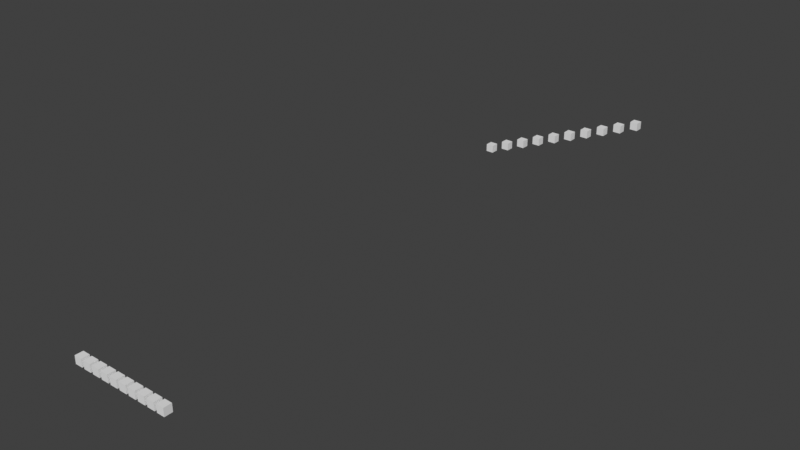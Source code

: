 # Source: anonymous_attribute_border_link_output.blend  (saved by Blender 4.1.13; exported with 4.5.12 LTS)
import bpy
from mathutils import Matrix  # noqa: F401  (used for matrix-valued properties, if any)

bpy.ops.wm.read_factory_settings(use_empty=True)
scene = bpy.context.scene
scene.name = 'Scene'

# ---- materials (node trees are filled in below, after node groups)
mat_material = bpy.data.materials.new('Material')
mat_material.alpha_threshold = 0.0
mat_material.use_transparent_shadow = False
mat_material.roughness = 0.5
mat_material.line_color = (0.0, 0.0, 0.0, 1.0)

# ---- node groups
ng_geometry_nodes = bpy.data.node_groups.new('Geometry Nodes', 'GeometryNodeTree')
_s = ng_geometry_nodes.interface.new_socket(name='Geometry', in_out='OUTPUT', socket_type='NodeSocketGeometry')
_s = ng_geometry_nodes.interface.new_socket(name='Geometry', in_out='INPUT', socket_type='NodeSocketGeometry')
ng_geometry_nodes.is_modifier = True
_N = ng_geometry_nodes.nodes; _L = ng_geometry_nodes.links
n0 = _N.new('NodeGroupOutput'); n0.name = 'Group Output'; n0.location = (820, -160)
n1 = _N.new('GeometryNodeInstanceOnPoints'); n1.name = 'Instance on Points'; n1.location = (209, -30)
n1.inputs[6].default_value = (0.15, 0.15, 0.15)
n2 = _N.new('GeometryNodeMeshCube'); n2.name = 'Cube'; n2.location = (30, -128)
n2.hide = True
n3 = _N.new('GeometryNodeRealizeInstances'); n3.name = 'Realize Instances'; n3.location = (420, -160)
n4 = _N.new('GeometryNodeCaptureAttribute'); n4.name = 'Capture Attribute'; n4.location = (251, -153)
n4.capture_items.clear()
n4.domain = 'INSTANCE'
n5 = _N.new('GeometryNodeInputIndex'); n5.name = 'Index'; n5.location = (-120, -240)
n6 = _N.new('GeometryNodeSetPosition'); n6.name = 'Set Position'; n6.location = (620, -160)
n7 = _N.new('GeometryNodeMeshLine'); n7.name = 'Mesh Line'; n7.location = (33, -75)
n7.hide = True
n7.inputs[3].default_value = (0.2, 0.0, 0.0)
n8 = _N.new('GeometryNodeRepeatInput'); n8.name = 'Repeat Input'; n8.location = (226, -380)
n8.inputs[1].default_value = 0.0
n9 = _N.new('GeometryNodeRepeatOutput'); n9.name = 'Repeat Output'; n9.location = (420, -380)
n9.repeat_items.clear()
_it = n9.repeat_items.new('FLOAT', 'Attribute')
n10 = _N.new('NodeFrame'); n10.name = 'Frame'; n10.location = (-180, 260)
n10.width = 379
n11 = _N.new('ShaderNodeMath'); n11.name = 'Math'; n11.location = (60, -160)
n11.operation = 'DIVIDE'
n11.inputs[1].default_value = 10.0
n8.pair_with_output(n9)
n1.parent = n10
n2.parent = n10
n7.parent = n10
_L.new(n2.outputs[0], n1.inputs[2])
_L.new(n1.outputs[0], n4.inputs[0])
_L.new(n4.outputs[0], n3.inputs[0])
_L.new(n3.outputs[0], n6.inputs[0])
_L.new(n6.outputs[0], n0.inputs[0])
_L.new(n7.outputs[0], n1.inputs[0])
_L.new(n9.outputs[0], n6.inputs[3])
_L.new(n4.outputs[1], n9.inputs[0])
_L.new(n5.outputs[0], n11.inputs[0])
_L.new(n11.outputs[0], n4.inputs[1])
n0.is_active_output = True

# ---- material node trees
mat_material.use_nodes = True; mat_material.node_tree.nodes.clear()
_N = mat_material.node_tree.nodes; _L = mat_material.node_tree.links
n0 = _N.new('ShaderNodeOutputMaterial'); n0.name = 'Material Output'; n0.location = (300, 300)
n1 = _N.new('ShaderNodeBsdfPrincipled'); n1.name = 'Principled BSDF'; n1.location = (10, 300)
n1.inputs[3].default_value = 1.45
_L.new(n1.outputs[0], n0.inputs[0])
n0.is_active_output = True

# ---- world
world_world = bpy.data.worlds.new('World'); scene.world = world_world
world_world.use_nodes = True; world_world.node_tree.nodes.clear()
_N = world_world.node_tree.nodes; _L = world_world.node_tree.links
n0 = _N.new('ShaderNodeOutputWorld'); n0.name = 'World Output'; n0.location = (300, 300)
n1 = _N.new('ShaderNodeBackground'); n1.name = 'Background'; n1.location = (10, 300)
n1.inputs[0].default_value = (0.05088, 0.05088, 0.05088, 1.0)
_L.new(n1.outputs[0], n0.inputs[0])
n0.is_active_output = True
world_world.color = (0.05088, 0.05088, 0.05088)
world_world.use_sun_shadow = False
world_world.sun_shadow_jitter_overblur = 0.0

# ---- meshes
me_cube = bpy.data.meshes.new('Cube')
me_cube.from_pydata([(1.0, 1.0, 1.0), (1.0, 1.0, -1.0), (1.0, -1.0, 1.0), (1.0, -1.0, -1.0), (-1.0, 1.0, 1.0), (-1.0, 1.0, -1.0), (-1.0, -1.0, 1.0), (-1.0, -1.0, -1.0)], [], [(0, 4, 6, 2), (3, 2, 6, 7), (7, 6, 4, 5), (5, 1, 3, 7), (1, 0, 2, 3), (5, 4, 0, 1)])
_uv = me_cube.uv_layers.new(name='UVMap')
_uv.uv.foreach_set('vector', [0.625, 0.5, 0.875, 0.5, 0.875, 0.75, 0.625, 0.75, 0.375, 0.75, 0.625, 0.75, 0.625, 1.0, 0.375, 1.0, 0.375, 0.0, 0.625, 0.0, 0.625, 0.25, 0.375, 0.25, 0.125, 0.5, 0.375, 0.5, 0.375, 0.75, 0.125, 0.75, 0.375, 0.5, 0.625, 0.5, 0.625, 0.75, 0.375, 0.75, 0.375, 0.25, 0.625, 0.25, 0.625, 0.5, 0.375, 0.5])
me_cube.materials.append(mat_material)
me_cube.use_mirror_vertex_groups = False
me_cube.update()
me_cube_002 = bpy.data.meshes.new('Cube.002')
me_cube_002.from_pydata([(-0.075, -0.075, -0.075), (0.075, -0.075, -0.075), (-0.075, 0.075, -0.075), (0.075, 0.075, -0.075), (-0.075, -0.075, 0.075), (0.075, -0.075, 0.075), (-0.075, 0.075, 0.075), (0.075, 0.075, 0.075), (0.225, 0.025, 0.025), (0.375, 0.025, 0.025), (0.225, 0.175, 0.025), (0.375, 0.175, 0.025), (0.225, 0.025, 0.175), (0.375, 0.025, 0.175), (0.225, 0.175, 0.175), (0.375, 0.175, 0.175), (0.525, 0.125, 0.125), (0.675, 0.125, 0.125), (0.525, 0.275, 0.125), (0.675, 0.275, 0.125), (0.525, 0.125, 0.275), (0.675, 0.125, 0.275), (0.525, 0.275, 0.275), (0.675, 0.275, 0.275), (0.825, 0.225, 0.225), (0.975, 0.225, 0.225), (0.825, 0.375, 0.225), (0.975, 0.375, 0.225), (0.825, 0.225, 0.375), (0.975, 0.225, 0.375), (0.825, 0.375, 0.375), (0.975, 0.375, 0.375), (1.125, 0.325, 0.325), (1.275, 0.325, 0.325), (1.125, 0.475, 0.325), (1.275, 0.475, 0.325), (1.125, 0.325, 0.475), (1.275, 0.325, 0.475), (1.125, 0.475, 0.475), (1.275, 0.475, 0.475), (1.425, 0.425, 0.425), (1.575, 0.425, 0.425), (1.425, 0.575, 0.425), (1.575, 0.575, 0.425), (1.425, 0.425, 0.575), (1.575, 0.425, 0.575), (1.425, 0.575, 0.575), (1.575, 0.575, 0.575), (1.725, 0.525, 0.525), (1.875, 0.525, 0.525), (1.725, 0.675, 0.525), (1.875, 0.675, 0.525), (1.725, 0.525, 0.675), (1.875, 0.525, 0.675), (1.725, 0.675, 0.675), (1.875, 0.675, 0.675), (2.025, 0.625, 0.625), (2.175, 0.625, 0.625), (2.025, 0.775, 0.625), (2.175, 0.775, 0.625), (2.025, 0.625, 0.775), (2.175, 0.625, 0.775), (2.025, 0.775, 0.775), (2.175, 0.775, 0.775), (2.325, 0.725, 0.725), (2.475, 0.725, 0.725), (2.325, 0.875, 0.725), (2.475, 0.875, 0.725), (2.325, 0.725, 0.875), (2.475, 0.725, 0.875), (2.325, 0.875, 0.875), (2.475, 0.875, 0.875), (2.625, 0.825, 0.825), (2.775, 0.825, 0.825), (2.625, 0.975, 0.825), (2.775, 0.975, 0.825), (2.625, 0.825, 0.975), (2.775, 0.825, 0.975), (2.625, 0.975, 0.975), (2.775, 0.975, 0.975)], [], [(0, 2, 3, 1), (0, 1, 5, 4), (4, 5, 7, 6), (2, 6, 7, 3), (0, 4, 6, 2), (1, 3, 7, 5), (8, 10, 11, 9), (8, 9, 13, 12), (12, 13, 15, 14), (10, 14, 15, 11), (8, 12, 14, 10), (9, 11, 15, 13), (16, 18, 19, 17), (16, 17, 21, 20), (20, 21, 23, 22), (18, 22, 23, 19), (16, 20, 22, 18), (17, 19, 23, 21), (24, 26, 27, 25), (24, 25, 29, 28), (28, 29, 31, 30), (26, 30, 31, 27), (24, 28, 30, 26), (25, 27, 31, 29), (32, 34, 35, 33), (32, 33, 37, 36), (36, 37, 39, 38), (34, 38, 39, 35), (32, 36, 38, 34), (33, 35, 39, 37), (40, 42, 43, 41), (40, 41, 45, 44), (44, 45, 47, 46), (42, 46, 47, 43), (40, 44, 46, 42), (41, 43, 47, 45), (48, 50, 51, 49), (48, 49, 53, 52), (52, 53, 55, 54), (50, 54, 55, 51), (48, 52, 54, 50), (49, 51, 55, 53), (56, 58, 59, 57), (56, 57, 61, 60), (60, 61, 63, 62), (58, 62, 63, 59), (56, 60, 62, 58), (57, 59, 63, 61), (64, 66, 67, 65), (64, 65, 69, 68), (68, 69, 71, 70), (66, 70, 71, 67), (64, 68, 70, 66), (65, 67, 71, 69), (72, 74, 75, 73), (72, 73, 77, 76), (76, 77, 79, 78), (74, 78, 79, 75), (72, 76, 78, 74), (73, 75, 79, 77)])
me_cube_002.materials.append(None)
me_cube_002.update()

# ---- objects
ob_test_object = bpy.data.objects.new('test_object', me_cube)
ob_expected_object = bpy.data.objects.new('expected_object', me_cube_002)

# ---- transforms, parenting, visibility, modifiers, constraints
ob_test_object.location = (0.0, 0.0, 0.0)
ob_test_object.lock_rotations_4d = False
ob_test_object.empty_display_type = 'ARROWS'
ob_test_object.lineart.crease_threshold = 0.0
_m = ob_test_object.modifiers.new('GeometryNodes', 'NODES')
_m.node_group = ng_geometry_nodes
ob_expected_object.location = (0.0, 10.0, 0.0)
ob_expected_object.lock_rotations_4d = False
ob_expected_object.empty_display_type = 'ARROWS'
ob_expected_object.lineart.crease_threshold = 0.0

# ---- collection membership
scene.collection.objects.link(ob_test_object)
scene.collection.objects.link(ob_expected_object)

# ---- scene / render settings (as saved in the file)
scene.frame_start = 1; scene.frame_end = 250; scene.frame_set(1)
scene.render.engine = 'BLENDER_EEVEE_NEXT'
scene.cycles.sampling_pattern = 'TABULATED_SOBOL'
scene.eevee.ray_tracing_options.trace_max_roughness = 0.0
scene.view_settings.view_transform = 'Standard'
bpy.context.view_layer.update()

# ---- added for rendering (the .blend has no active camera and no usable light): camera, sun
cam_auto = bpy.data.cameras.new('AutoCamera')
cam_auto.lens = 50.0
cam_auto.sensor_width = 36.0
cam_auto.clip_end = 1000.0
ob_auto_camera = bpy.data.objects.new('AutoCamera', cam_auto)
scene.collection.objects.link(ob_auto_camera)
ob_auto_camera.location = (11.9529, -7.27349, 8.93233)
ob_auto_camera.rotation_euler = (1.09748, -7.21219e-08, 0.694738)
scene.camera = ob_auto_camera
light_auto_sun = bpy.data.lights.new('AutoSun', 'SUN')
light_auto_sun.energy = 3.0
light_auto_sun.angle = 0.0523599
ob_auto_sun = bpy.data.objects.new('AutoSun', light_auto_sun)
scene.collection.objects.link(ob_auto_sun)
ob_auto_sun.rotation_euler = (0.872665, 0.174533, 0.523599)
bpy.context.view_layer.update()
